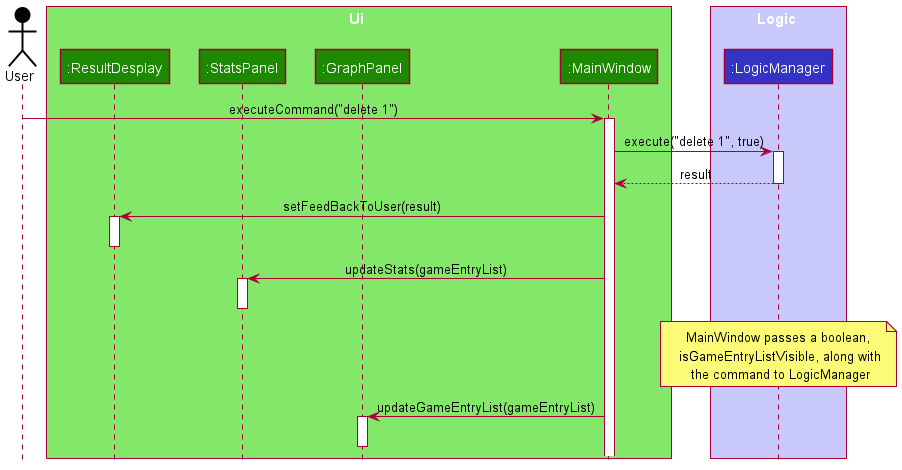

The diagram above was rendered by PlantUML. Its source (embedded in the PNG):
@startuml
!include style.puml

Actor User as user USER_COLOR

box Ui UI_COLOR_T1
participant ":ResultDesplay" as ResultDisplay UI_COLOR
participant ":StatsPanel" as StatsPanel UI_COLOR
participant ":GraphPanel" as GraphPanel UI_COLOR
participant ":MainWindow" as MainWindow UI_COLOR
end box

box Logic LOGIC_COLOR_T1
participant ":LogicManager" as LogicManager LOGIC_COLOR
end box

user -> MainWindow : executeCommand("delete 1")
activate MainWindow

MainWindow -> LogicManager : execute("delete 1", true)
activate LogicManager

LogicManager --> MainWindow : result
deactivate LogicManager


MainWindow -> ResultDisplay : setFeedBackToUser(result)
activate ResultDisplay

deactivate ResultDisplay

MainWindow -> StatsPanel : updateStats(gameEntryList)
activate StatsPanel

deactivate StatsPanel

note over LogicManager
    MainWindow passes a boolean,
     isGameEntryListVisible, along with
     the command to LogicManager
end note

MainWindow -> GraphPanel : updateGameEntryList(gameEntryList)
activate GraphPanel

deactivate GraphPanel

@enduml